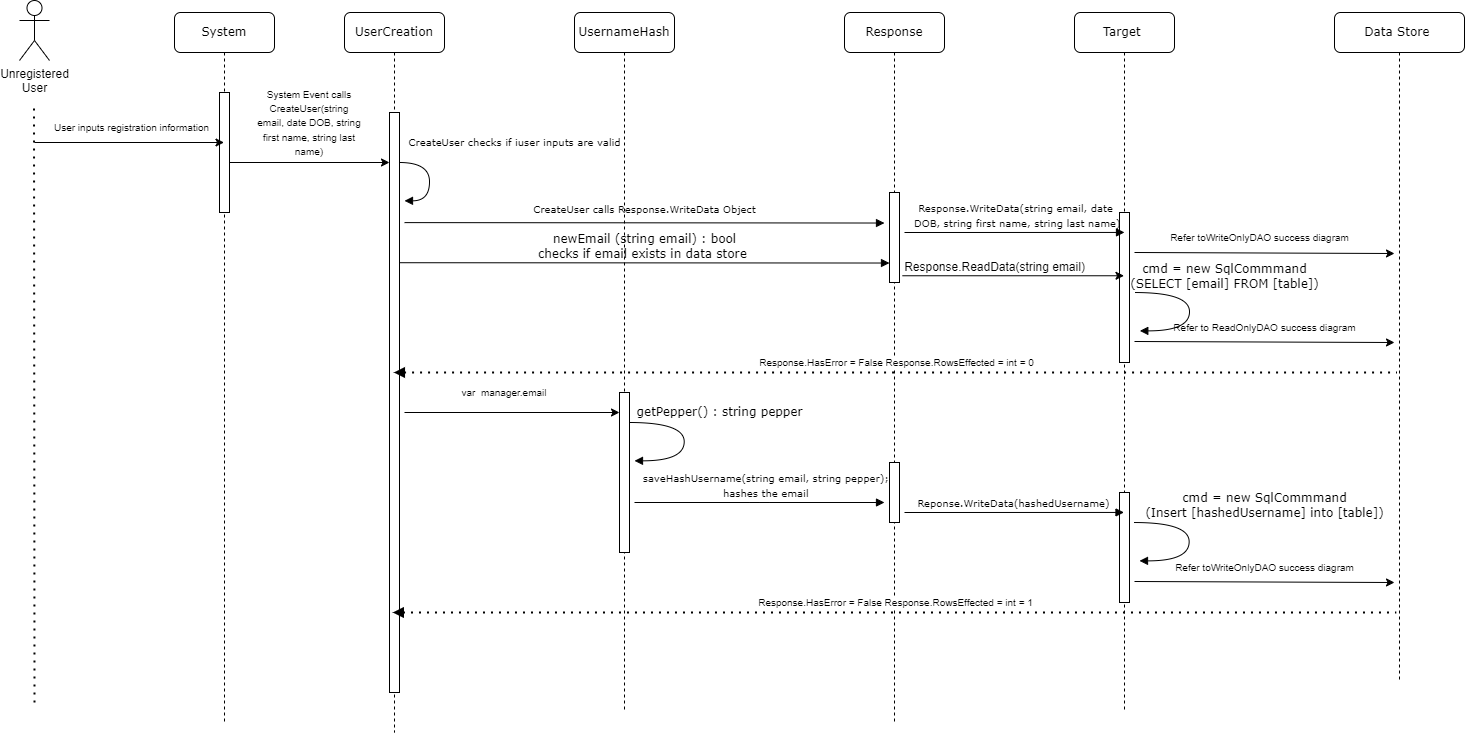

The diagram above was exported from draw.io. Its source (the exported page's mxGraphModel, read from the mxfile embedded in the PNG):
<mxGraphModel dx="1691" dy="1273" grid="1" gridSize="10" guides="1" tooltips="1" connect="1" arrows="1" fold="1" page="1" pageScale="1" pageWidth="1100" pageHeight="850" background="none" math="0" shadow="0">
  <root>
    <mxCell id="dsJeY1_IgrXw3PQkbkYc-0" />
    <mxCell id="dsJeY1_IgrXw3PQkbkYc-1" parent="dsJeY1_IgrXw3PQkbkYc-0" />
    <mxCell id="dsJeY1_IgrXw3PQkbkYc-2" value="UserCreation" style="shape=umlLifeline;perimeter=lifelinePerimeter;whiteSpace=wrap;html=1;container=1;collapsible=0;recursiveResize=0;outlineConnect=0;rounded=1;shadow=0;comic=0;labelBackgroundColor=none;strokeWidth=1;fontFamily=Verdana;fontSize=12;align=center;" parent="dsJeY1_IgrXw3PQkbkYc-1" vertex="1">
      <mxGeometry x="350" y="80" width="100" height="720" as="geometry" />
    </mxCell>
    <mxCell id="dsJeY1_IgrXw3PQkbkYc-3" value="" style="html=1;points=[];perimeter=orthogonalPerimeter;rounded=0;shadow=0;comic=0;labelBackgroundColor=none;strokeWidth=1;fontFamily=Verdana;fontSize=12;align=center;" parent="dsJeY1_IgrXw3PQkbkYc-2" vertex="1">
      <mxGeometry x="45" y="100" width="10" height="580" as="geometry" />
    </mxCell>
    <mxCell id="dsJeY1_IgrXw3PQkbkYc-4" value="" style="endArrow=classic;html=1;rounded=0;entryX=0.992;entryY=0.818;entryDx=0;entryDy=0;entryPerimeter=0;" parent="dsJeY1_IgrXw3PQkbkYc-2" edge="1">
      <mxGeometry width="50" height="50" relative="1" as="geometry">
        <mxPoint x="-120.55263157894751" y="150.00000000000003" as="sourcePoint" />
        <mxPoint x="44.99999999999994" y="150.00000000000003" as="targetPoint" />
      </mxGeometry>
    </mxCell>
    <mxCell id="dsJeY1_IgrXw3PQkbkYc-5" value="&lt;span style=&quot;font-size: 10px;&quot;&gt;CreateUser checks if iuser inputs are valid&lt;/span&gt;" style="html=1;verticalAlign=bottom;endArrow=block;labelBackgroundColor=none;fontFamily=Verdana;fontSize=12;elbow=vertical;edgeStyle=orthogonalEdgeStyle;curved=1;entryX=1;entryY=0.286;entryPerimeter=0;exitX=1.038;exitY=0.345;exitPerimeter=0;" parent="dsJeY1_IgrXw3PQkbkYc-2" edge="1">
      <mxGeometry x="-0.3569" y="86" relative="1" as="geometry">
        <mxPoint x="55.003333333333444" y="150" as="sourcePoint" />
        <mxPoint x="60.003333333333444" y="188.33333333333331" as="targetPoint" />
        <Array as="points">
          <mxPoint x="85" y="150.33" />
          <mxPoint x="85" y="188.32999999999998" />
        </Array>
        <mxPoint x="-1" y="-10" as="offset" />
      </mxGeometry>
    </mxCell>
    <mxCell id="dsJeY1_IgrXw3PQkbkYc-25" value="&lt;span style=&quot;font-size: 10px;&quot;&gt;System Event calls CreateUser(string email, date DOB, string first name, string last name)&lt;/span&gt;" style="text;html=1;strokeColor=none;fillColor=none;align=center;verticalAlign=middle;whiteSpace=wrap;rounded=0;" parent="dsJeY1_IgrXw3PQkbkYc-2" vertex="1">
      <mxGeometry x="-90" y="80" width="110" height="60" as="geometry" />
    </mxCell>
    <mxCell id="dsJeY1_IgrXw3PQkbkYc-9" value="UsernameHash" style="shape=umlLifeline;perimeter=lifelinePerimeter;whiteSpace=wrap;html=1;container=1;collapsible=0;recursiveResize=0;outlineConnect=0;rounded=1;shadow=0;comic=0;labelBackgroundColor=none;strokeWidth=1;fontFamily=Verdana;fontSize=12;align=center;" parent="dsJeY1_IgrXw3PQkbkYc-1" vertex="1">
      <mxGeometry x="580" y="80" width="100" height="700" as="geometry" />
    </mxCell>
    <mxCell id="dsJeY1_IgrXw3PQkbkYc-10" value="" style="html=1;points=[];perimeter=orthogonalPerimeter;rounded=0;shadow=0;comic=0;labelBackgroundColor=none;strokeWidth=1;fontFamily=Verdana;fontSize=12;align=center;" parent="dsJeY1_IgrXw3PQkbkYc-9" vertex="1">
      <mxGeometry x="45" y="380" width="10" height="160" as="geometry" />
    </mxCell>
    <mxCell id="dsJeY1_IgrXw3PQkbkYc-11" value="Target&amp;nbsp;" style="shape=umlLifeline;perimeter=lifelinePerimeter;whiteSpace=wrap;html=1;container=1;collapsible=0;recursiveResize=0;outlineConnect=0;rounded=1;shadow=0;comic=0;labelBackgroundColor=none;strokeWidth=1;fontFamily=Verdana;fontSize=12;align=center;" parent="dsJeY1_IgrXw3PQkbkYc-1" vertex="1">
      <mxGeometry x="1080" y="80" width="100" height="700" as="geometry" />
    </mxCell>
    <mxCell id="dsJeY1_IgrXw3PQkbkYc-12" value="" style="html=1;points=[];perimeter=orthogonalPerimeter;rounded=0;shadow=0;comic=0;labelBackgroundColor=none;strokeWidth=1;fontFamily=Verdana;fontSize=12;align=center;" parent="dsJeY1_IgrXw3PQkbkYc-11" vertex="1">
      <mxGeometry x="45" y="480" width="10" height="110" as="geometry" />
    </mxCell>
    <mxCell id="ZuobgFb_0XjKv9tQjmS_-4" value="Response.ReadData(string email)" style="text;html=1;align=center;verticalAlign=middle;resizable=0;points=[];autosize=1;strokeColor=none;fillColor=none;" parent="dsJeY1_IgrXw3PQkbkYc-11" vertex="1">
      <mxGeometry x="-180" y="240" width="200" height="30" as="geometry" />
    </mxCell>
    <mxCell id="ZuobgFb_0XjKv9tQjmS_-25" value="" style="html=1;points=[];perimeter=orthogonalPerimeter;rounded=0;shadow=0;comic=0;labelBackgroundColor=none;strokeWidth=1;fontFamily=Verdana;fontSize=12;align=center;" parent="dsJeY1_IgrXw3PQkbkYc-11" vertex="1">
      <mxGeometry x="45" y="200" width="10" height="150" as="geometry" />
    </mxCell>
    <mxCell id="dsJeY1_IgrXw3PQkbkYc-13" value="Data Store&amp;nbsp;" style="shape=umlLifeline;perimeter=lifelinePerimeter;whiteSpace=wrap;html=1;container=1;collapsible=0;recursiveResize=0;outlineConnect=0;rounded=1;shadow=0;comic=0;labelBackgroundColor=none;strokeWidth=1;fontFamily=Verdana;fontSize=12;align=center;" parent="dsJeY1_IgrXw3PQkbkYc-1" vertex="1">
      <mxGeometry x="1340" y="80" width="130" height="670" as="geometry" />
    </mxCell>
    <mxCell id="dsJeY1_IgrXw3PQkbkYc-14" value="System" style="shape=umlLifeline;perimeter=lifelinePerimeter;whiteSpace=wrap;html=1;container=0;collapsible=0;recursiveResize=0;outlineConnect=0;rounded=1;shadow=0;comic=0;labelBackgroundColor=none;strokeWidth=1;fontFamily=Verdana;fontSize=12;align=center;" parent="dsJeY1_IgrXw3PQkbkYc-1" vertex="1">
      <mxGeometry x="180" y="80" width="100" height="710" as="geometry" />
    </mxCell>
    <mxCell id="dsJeY1_IgrXw3PQkbkYc-19" value="Unregistered &lt;br&gt;User" style="shape=umlActor;verticalLabelPosition=bottom;verticalAlign=top;html=1;outlineConnect=0;" parent="dsJeY1_IgrXw3PQkbkYc-1" vertex="1">
      <mxGeometry x="25" y="68" width="30" height="60" as="geometry" />
    </mxCell>
    <mxCell id="dsJeY1_IgrXw3PQkbkYc-20" value="" style="endArrow=none;dashed=1;html=1;dashPattern=1 3;strokeWidth=2;rounded=0;" parent="dsJeY1_IgrXw3PQkbkYc-1" edge="1">
      <mxGeometry width="50" height="50" relative="1" as="geometry">
        <mxPoint x="40" y="770" as="sourcePoint" />
        <mxPoint x="39.5" y="170" as="targetPoint" />
      </mxGeometry>
    </mxCell>
    <mxCell id="dsJeY1_IgrXw3PQkbkYc-21" value="&lt;font style=&quot;font-size: 10px;&quot;&gt;User inputs registration information&lt;/font&gt;" style="text;html=1;strokeColor=none;fillColor=none;align=center;verticalAlign=middle;whiteSpace=wrap;rounded=0;" parent="dsJeY1_IgrXw3PQkbkYc-1" vertex="1">
      <mxGeometry x="55" y="180" width="165" height="30" as="geometry" />
    </mxCell>
    <mxCell id="dsJeY1_IgrXw3PQkbkYc-26" value="" style="endArrow=classic;html=1;rounded=0;" parent="dsJeY1_IgrXw3PQkbkYc-1" edge="1">
      <mxGeometry width="50" height="50" relative="1" as="geometry">
        <mxPoint x="629.5" y="310" as="sourcePoint" />
        <mxPoint x="629.5" y="310" as="targetPoint" />
      </mxGeometry>
    </mxCell>
    <mxCell id="dsJeY1_IgrXw3PQkbkYc-27" value="&lt;span style=&quot;font-size: 10px;&quot;&gt;var&amp;nbsp; manager.email&lt;/span&gt;" style="text;html=1;strokeColor=none;fillColor=none;align=center;verticalAlign=middle;whiteSpace=wrap;rounded=0;" parent="dsJeY1_IgrXw3PQkbkYc-1" vertex="1">
      <mxGeometry x="460" y="445" width="100" height="30" as="geometry" />
    </mxCell>
    <mxCell id="dsJeY1_IgrXw3PQkbkYc-29" value="" style="html=1;points=[];perimeter=orthogonalPerimeter;rounded=0;shadow=0;comic=0;labelBackgroundColor=none;strokeWidth=1;fontFamily=Verdana;fontSize=12;align=center;" parent="dsJeY1_IgrXw3PQkbkYc-1" vertex="1">
      <mxGeometry x="225" y="160" width="10" height="120" as="geometry" />
    </mxCell>
    <mxCell id="dsJeY1_IgrXw3PQkbkYc-30" value="" style="endArrow=classic;html=1;rounded=0;" parent="dsJeY1_IgrXw3PQkbkYc-1" target="dsJeY1_IgrXw3PQkbkYc-14" edge="1">
      <mxGeometry width="50" height="50" relative="1" as="geometry">
        <mxPoint x="40" y="210" as="sourcePoint" />
        <mxPoint x="90" y="160" as="targetPoint" />
      </mxGeometry>
    </mxCell>
    <mxCell id="dsJeY1_IgrXw3PQkbkYc-35" value="Response" style="shape=umlLifeline;perimeter=lifelinePerimeter;whiteSpace=wrap;html=1;container=1;collapsible=0;recursiveResize=0;outlineConnect=0;rounded=1;shadow=0;comic=0;labelBackgroundColor=none;strokeWidth=1;fontFamily=Verdana;fontSize=12;align=center;" parent="dsJeY1_IgrXw3PQkbkYc-1" vertex="1">
      <mxGeometry x="850" y="80" width="100" height="710" as="geometry" />
    </mxCell>
    <mxCell id="dsJeY1_IgrXw3PQkbkYc-36" value="" style="html=1;points=[];perimeter=orthogonalPerimeter;rounded=0;shadow=0;comic=0;labelBackgroundColor=none;strokeWidth=1;fontFamily=Verdana;fontSize=12;align=center;" parent="dsJeY1_IgrXw3PQkbkYc-35" vertex="1">
      <mxGeometry x="45" y="450" width="10" height="60" as="geometry" />
    </mxCell>
    <mxCell id="ZuobgFb_0XjKv9tQjmS_-24" value="" style="html=1;points=[];perimeter=orthogonalPerimeter;rounded=0;shadow=0;comic=0;labelBackgroundColor=none;strokeWidth=1;fontFamily=Verdana;fontSize=12;align=center;" parent="dsJeY1_IgrXw3PQkbkYc-35" vertex="1">
      <mxGeometry x="45" y="180" width="10" height="90" as="geometry" />
    </mxCell>
    <mxCell id="ZuobgFb_0XjKv9tQjmS_-2" value="newEmail (string email) : bool&lt;br&gt;checks if email exists in data store&amp;nbsp;" style="html=1;verticalAlign=bottom;endArrow=block;labelBackgroundColor=none;fontFamily=Verdana;fontSize=12;edgeStyle=elbowEdgeStyle;elbow=vertical;" parent="dsJeY1_IgrXw3PQkbkYc-35" edge="1">
      <mxGeometry relative="1" as="geometry">
        <mxPoint x="-444.5" y="250.22000000000003" as="sourcePoint" />
        <mxPoint x="45" y="250.11473684210546" as="targetPoint" />
      </mxGeometry>
    </mxCell>
    <mxCell id="ZuobgFb_0XjKv9tQjmS_-0" value="" style="endArrow=classic;html=1;rounded=0;" parent="dsJeY1_IgrXw3PQkbkYc-1" edge="1">
      <mxGeometry width="50" height="50" relative="1" as="geometry">
        <mxPoint x="410" y="480" as="sourcePoint" />
        <mxPoint x="625" y="480" as="targetPoint" />
      </mxGeometry>
    </mxCell>
    <mxCell id="ZuobgFb_0XjKv9tQjmS_-6" value="&lt;blockquote style=&quot;margin: 0 0 0 40px; border: none; padding: 0px;&quot;&gt;cmd = new SqlCommmand&lt;/blockquote&gt;&lt;blockquote style=&quot;margin: 0 0 0 40px; border: none; padding: 0px;&quot;&gt;(SELECT [email] FROM [table])&lt;/blockquote&gt;" style="html=1;verticalAlign=bottom;endArrow=block;labelBackgroundColor=none;fontFamily=Verdana;fontSize=12;elbow=vertical;edgeStyle=orthogonalEdgeStyle;curved=1;entryX=1;entryY=0.286;entryPerimeter=0;exitX=1.038;exitY=0.345;exitPerimeter=0;" parent="dsJeY1_IgrXw3PQkbkYc-1" edge="1">
      <mxGeometry x="-0.2334" y="15" relative="1" as="geometry">
        <mxPoint x="1140.3033333333335" y="360.03" as="sourcePoint" />
        <mxPoint x="1145.3033333333335" y="398.36333333333334" as="targetPoint" />
        <Array as="points">
          <mxPoint x="1194.97" y="360.03" />
          <mxPoint x="1194.97" y="398.03" />
        </Array>
        <mxPoint as="offset" />
      </mxGeometry>
    </mxCell>
    <mxCell id="ZuobgFb_0XjKv9tQjmS_-8" value="" style="endArrow=classic;html=1;rounded=0;exitX=1.076;exitY=0.639;exitDx=0;exitDy=0;exitPerimeter=0;" parent="dsJeY1_IgrXw3PQkbkYc-1" edge="1">
      <mxGeometry width="50" height="50" relative="1" as="geometry">
        <mxPoint x="1140" y="408.9999999999999" as="sourcePoint" />
        <mxPoint x="1400" y="410" as="targetPoint" />
      </mxGeometry>
    </mxCell>
    <mxCell id="ZuobgFb_0XjKv9tQjmS_-10" value="&lt;span style=&quot;caret-color: rgb(0, 0, 0); color: rgb(0, 0, 0); font-family: Helvetica; font-style: normal; font-variant-caps: normal; font-weight: 400; letter-spacing: normal; text-align: center; text-indent: 0px; text-transform: none; word-spacing: 0px; -webkit-text-stroke-width: 0px; background-color: rgb(255, 255, 255); text-decoration: none; float: none; display: inline !important;&quot;&gt;&lt;font style=&quot;font-size: 10px;&quot;&gt;Response.HasError = False Response.RowsEffected = int = 0&lt;/font&gt;&lt;/span&gt;" style="endArrow=none;dashed=1;html=1;dashPattern=1 3;strokeWidth=2;rounded=0;startArrow=block;startFill=1;" parent="dsJeY1_IgrXw3PQkbkYc-1" source="dsJeY1_IgrXw3PQkbkYc-2" edge="1">
      <mxGeometry x="0.0016" y="10" width="50" height="50" relative="1" as="geometry">
        <mxPoint x="1127.5" y="440" as="sourcePoint" />
        <mxPoint x="1402.5" y="440" as="targetPoint" />
        <mxPoint as="offset" />
      </mxGeometry>
    </mxCell>
    <mxCell id="ZuobgFb_0XjKv9tQjmS_-9" value="&lt;font style=&quot;font-size: 10px;&quot;&gt;Refer to ReadOnlyDAO success diagram&lt;/font&gt;" style="text;html=1;align=center;verticalAlign=middle;resizable=0;points=[];autosize=1;strokeColor=none;fillColor=none;" parent="dsJeY1_IgrXw3PQkbkYc-1" vertex="1">
      <mxGeometry x="1165" y="380" width="210" height="30" as="geometry" />
    </mxCell>
    <mxCell id="dsJeY1_IgrXw3PQkbkYc-33" value="&lt;blockquote style=&quot;margin: 0 0 0 40px; border: none; padding: 0px;&quot;&gt;getPepper() : string pepper&lt;/blockquote&gt;" style="html=1;verticalAlign=bottom;endArrow=block;labelBackgroundColor=none;fontFamily=Verdana;fontSize=12;elbow=vertical;edgeStyle=orthogonalEdgeStyle;curved=1;entryX=1;entryY=0.286;entryPerimeter=0;exitX=1.038;exitY=0.345;exitPerimeter=0;" parent="dsJeY1_IgrXw3PQkbkYc-1" edge="1">
      <mxGeometry x="-0.2334" y="15" relative="1" as="geometry">
        <mxPoint x="635.0033333333334" y="490" as="sourcePoint" />
        <mxPoint x="640.0033333333334" y="528.3333333333334" as="targetPoint" />
        <Array as="points">
          <mxPoint x="689.67" y="490" />
          <mxPoint x="689.67" y="528" />
        </Array>
        <mxPoint as="offset" />
      </mxGeometry>
    </mxCell>
    <mxCell id="ZuobgFb_0XjKv9tQjmS_-16" value="&lt;blockquote style=&quot;border: none; margin: 0px 0px 0px 40px; padding: 0px;&quot;&gt;&lt;font style=&quot;border-color: var(--border-color); font-size: 10px;&quot;&gt;saveHashUsername(string email, string pepper);&amp;nbsp;&lt;/font&gt;&lt;/blockquote&gt;&lt;blockquote style=&quot;border: none; margin: 0px 0px 0px 40px; padding: 0px;&quot;&gt;&lt;font style=&quot;border-color: var(--border-color); font-size: 10px;&quot;&gt;hashes the email&amp;nbsp;&lt;/font&gt;&lt;/blockquote&gt;" style="html=1;verticalAlign=bottom;endArrow=block;labelBackgroundColor=none;fontFamily=Verdana;fontSize=12;edgeStyle=elbowEdgeStyle;elbow=horizontal;" parent="dsJeY1_IgrXw3PQkbkYc-1" edge="1">
      <mxGeometry x="-0.0833" relative="1" as="geometry">
        <mxPoint x="640" y="570" as="sourcePoint" />
        <mxPoint x="890" y="570" as="targetPoint" />
        <mxPoint x="-1" as="offset" />
      </mxGeometry>
    </mxCell>
    <mxCell id="ZuobgFb_0XjKv9tQjmS_-18" value="&lt;font style=&quot;font-size: 10px;&quot;&gt;Reponse.WriteData(hashedUsername)&lt;/font&gt;" style="html=1;verticalAlign=bottom;endArrow=block;labelBackgroundColor=none;fontFamily=Verdana;fontSize=12;edgeStyle=elbowEdgeStyle;elbow=vertical;" parent="dsJeY1_IgrXw3PQkbkYc-1" target="dsJeY1_IgrXw3PQkbkYc-11" edge="1">
      <mxGeometry relative="1" as="geometry">
        <mxPoint x="910" y="580" as="sourcePoint" />
        <mxPoint x="1100" y="580" as="targetPoint" />
      </mxGeometry>
    </mxCell>
    <mxCell id="ZuobgFb_0XjKv9tQjmS_-23" value="&lt;blockquote style=&quot;margin: 0 0 0 40px; border: none; padding: 0px;&quot;&gt;cmd = new SqlCommmand&lt;/blockquote&gt;&lt;blockquote style=&quot;margin: 0 0 0 40px; border: none; padding: 0px;&quot;&gt;(Insert [hashedUsername] into [table])&lt;/blockquote&gt;" style="html=1;verticalAlign=bottom;endArrow=block;labelBackgroundColor=none;fontFamily=Verdana;fontSize=12;elbow=vertical;edgeStyle=orthogonalEdgeStyle;curved=1;entryX=1;entryY=0.286;entryPerimeter=0;exitX=1.038;exitY=0.345;exitPerimeter=0;" parent="dsJeY1_IgrXw3PQkbkYc-1" edge="1">
      <mxGeometry x="-0.2342" y="55" relative="1" as="geometry">
        <mxPoint x="1140.0033333333336" y="590.03" as="sourcePoint" />
        <mxPoint x="1145.0033333333336" y="628.3633333333333" as="targetPoint" />
        <Array as="points">
          <mxPoint x="1194.67" y="590.03" />
          <mxPoint x="1194.67" y="628.03" />
        </Array>
        <mxPoint as="offset" />
      </mxGeometry>
    </mxCell>
    <mxCell id="ZuobgFb_0XjKv9tQjmS_-28" value="" style="endArrow=classic;html=1;rounded=0;exitX=1.076;exitY=0.639;exitDx=0;exitDy=0;exitPerimeter=0;" parent="dsJeY1_IgrXw3PQkbkYc-1" edge="1">
      <mxGeometry width="50" height="50" relative="1" as="geometry">
        <mxPoint x="1140" y="648.9999999999999" as="sourcePoint" />
        <mxPoint x="1400" y="650" as="targetPoint" />
      </mxGeometry>
    </mxCell>
    <mxCell id="ZuobgFb_0XjKv9tQjmS_-29" value="&lt;font style=&quot;font-size: 10px;&quot;&gt;Refer toWriteOnlyDAO success diagram&lt;/font&gt;" style="text;html=1;align=center;verticalAlign=middle;resizable=0;points=[];autosize=1;strokeColor=none;fillColor=none;" parent="dsJeY1_IgrXw3PQkbkYc-1" vertex="1">
      <mxGeometry x="1170" y="620" width="200" height="30" as="geometry" />
    </mxCell>
    <mxCell id="ZuobgFb_0XjKv9tQjmS_-30" value="&lt;span style=&quot;caret-color: rgb(0, 0, 0); color: rgb(0, 0, 0); font-family: Helvetica; font-style: normal; font-variant-caps: normal; font-weight: 400; letter-spacing: normal; text-align: center; text-indent: 0px; text-transform: none; word-spacing: 0px; -webkit-text-stroke-width: 0px; background-color: rgb(255, 255, 255); text-decoration: none; float: none; display: inline !important;&quot;&gt;&lt;font style=&quot;font-size: 10px;&quot;&gt;Response.HasError = False Response.RowsEffected = int = 1&lt;/font&gt;&lt;/span&gt;" style="endArrow=none;dashed=1;html=1;dashPattern=1 3;strokeWidth=2;rounded=0;startArrow=block;startFill=1;" parent="dsJeY1_IgrXw3PQkbkYc-1" edge="1">
      <mxGeometry x="0.0016" y="10" width="50" height="50" relative="1" as="geometry">
        <mxPoint x="398.25" y="680" as="sourcePoint" />
        <mxPoint x="1401.75" y="680" as="targetPoint" />
        <mxPoint as="offset" />
      </mxGeometry>
    </mxCell>
    <mxCell id="ZuobgFb_0XjKv9tQjmS_-5" value="" style="endArrow=classic;html=1;rounded=0;exitX=1.279;exitY=0.814;exitDx=0;exitDy=0;exitPerimeter=0;" parent="dsJeY1_IgrXw3PQkbkYc-1" edge="1">
      <mxGeometry width="50" height="50" relative="1" as="geometry">
        <mxPoint x="907.7900000000004" y="343.26" as="sourcePoint" />
        <mxPoint x="1129.5" y="343.26" as="targetPoint" />
      </mxGeometry>
    </mxCell>
    <mxCell id="dsJeY1_IgrXw3PQkbkYc-16" value="&lt;font style=&quot;font-size: 10px;&quot;&gt;CreateUser calls Response.WriteData Object&lt;br&gt;&lt;/font&gt;&amp;nbsp;" style="html=1;verticalAlign=bottom;endArrow=block;labelBackgroundColor=none;fontFamily=Verdana;fontSize=12;edgeStyle=elbowEdgeStyle;elbow=vertical;" parent="dsJeY1_IgrXw3PQkbkYc-1" edge="1">
      <mxGeometry y="-10" relative="1" as="geometry">
        <mxPoint x="410" y="290.11" as="sourcePoint" />
        <mxPoint x="890" y="290.11" as="targetPoint" />
        <mxPoint as="offset" />
      </mxGeometry>
    </mxCell>
    <mxCell id="ZuobgFb_0XjKv9tQjmS_-34" value="&lt;font style=&quot;font-size: 10px;&quot;&gt;Response.WriteData(string email, date&lt;br&gt;&amp;nbsp;DOB, string first name, string last name)&lt;/font&gt;" style="html=1;verticalAlign=bottom;endArrow=block;labelBackgroundColor=none;fontFamily=Verdana;fontSize=12;edgeStyle=elbowEdgeStyle;elbow=vertical;" parent="dsJeY1_IgrXw3PQkbkYc-1" edge="1">
      <mxGeometry relative="1" as="geometry">
        <mxPoint x="910" y="300" as="sourcePoint" />
        <mxPoint x="1130" y="300" as="targetPoint" />
      </mxGeometry>
    </mxCell>
    <mxCell id="ZuobgFb_0XjKv9tQjmS_-37" value="" style="endArrow=classic;html=1;rounded=0;exitX=1.076;exitY=0.639;exitDx=0;exitDy=0;exitPerimeter=0;" parent="dsJeY1_IgrXw3PQkbkYc-1" edge="1">
      <mxGeometry width="50" height="50" relative="1" as="geometry">
        <mxPoint x="1140" y="319.9999999999999" as="sourcePoint" />
        <mxPoint x="1400" y="321" as="targetPoint" />
      </mxGeometry>
    </mxCell>
    <mxCell id="ZuobgFb_0XjKv9tQjmS_-38" value="&lt;font style=&quot;font-size: 10px;&quot;&gt;Refer toWriteOnlyDAO success diagram&lt;/font&gt;" style="text;html=1;align=center;verticalAlign=middle;resizable=0;points=[];autosize=1;strokeColor=none;fillColor=none;" parent="dsJeY1_IgrXw3PQkbkYc-1" vertex="1">
      <mxGeometry x="1165" y="290" width="200" height="30" as="geometry" />
    </mxCell>
  </root>
</mxGraphModel>